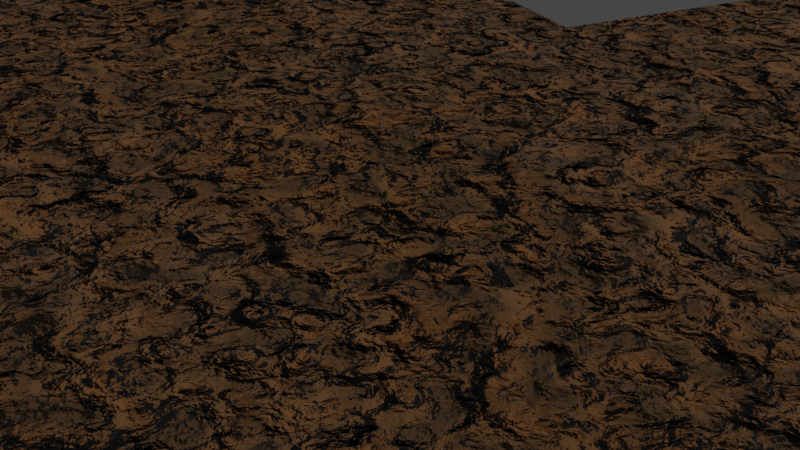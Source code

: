 # Source: Terrain.blend  (saved by Blender 3.0.42; exported with 4.5.12 LTS)
import bpy
from mathutils import Matrix  # noqa: F401  (used for matrix-valued properties, if any)

bpy.ops.wm.read_factory_settings(use_empty=True)
scene = bpy.context.scene
scene.name = 'Scene'

# ---- collections
col_collection = bpy.data.collections.new('Collection'); scene.collection.children.link(col_collection)

# ---- images (referenced by path relative to the original .blend; pixels are not part of the script)
import os
ASSET_DIR = os.environ.get("B2B_ASSET_DIR", "")  # directory of the original .blend (textures are referenced by path, not embedded)
HERE = os.path.dirname(os.path.abspath(__file__))  # packed textures are extracted next to this script under _unpacked/

def load_image(name, relpath, width, height, colorspace="sRGB"):
    """Load a texture the original file referenced (path relative to the .blend, or extracted next to this script)."""
    p = next((c for c in (os.path.join(HERE, relpath), os.path.join(ASSET_DIR, relpath)) if relpath and os.path.exists(c)), "")
    if p:
        img = bpy.data.images.load(p, check_existing=True)
        img.name = name
    else:  # same state as the original file: an image datablock whose file is absent (Cycles renders it pink)
        img = bpy.data.images.new(name, width, height)
        img.source = "FILE"
        img.filepath = "//" + (relpath or name)
    img.colorspace_settings.name = colorspace
    return img
img_terrain_albedo = load_image('Terrain_Albedo', 'Terrain_Albedo.png', 1024, 1024, 'sRGB')

# ---- materials (node trees are filled in below, after node groups)
mat_material_002 = bpy.data.materials.new('Material.002')

# ---- node groups
ng_nodegroup = bpy.data.node_groups.new('NodeGroup', 'ShaderNodeTree')
_s = ng_nodegroup.interface.new_socket(name='Vector', in_out='OUTPUT', socket_type='NodeSocketVector')
_s = ng_nodegroup.interface.new_socket(name='W', in_out='OUTPUT', socket_type='NodeSocketFloat')
_s = ng_nodegroup.interface.new_socket(name='UV', in_out='INPUT', socket_type='NodeSocketVector')
_s.min_value = -1e+04
_s.max_value = 1e+04
_s = ng_nodegroup.interface.new_socket(name='Tiling', in_out='INPUT', socket_type='NodeSocketFloat')
_s.default_value = 0.5
_s.min_value = -1e+04
_s.max_value = 1e+04
_N = ng_nodegroup.nodes; _L = ng_nodegroup.links
n0 = _N.new('ShaderNodeVectorMath'); n0.name = 'Vector Math'; n0.location = (-85, -72)
n0.operation = 'MULTIPLY'
n1 = _N.new('ShaderNodeMath'); n1.name = 'Math.001'; n1.location = (255, 80)
n1.operation = 'SINE'
n2 = _N.new('ShaderNodeMath'); n2.name = 'Math.002'; n2.location = (257, -75)
n2.operation = 'COSINE'
n3 = _N.new('ShaderNodeMath'); n3.name = 'Math.004'; n3.location = (256, 242)
n3.operation = 'COSINE'
n4 = _N.new('ShaderNodeSeparateXYZ'); n4.name = 'Separate XYZ'; n4.location = (84, -77)
n4.width = 139
n5 = _N.new('ShaderNodeCombineXYZ'); n5.name = 'Combine XYZ'; n5.location = (456, 70)
n6 = _N.new('ShaderNodeMath'); n6.name = 'Math.003'; n6.location = (462, -71)
n6.operation = 'SINE'
n7 = _N.new('NodeGroupOutput'); n7.name = 'Group Output'; n7.location = (652, 0)
n8 = _N.new('ShaderNodeMath'); n8.name = 'Math'; n8.location = (-297, -187)
n8.operation = 'DIVIDE'
n8.inputs[0].default_value = 6.283
n9 = _N.new('NodeGroupInput'); n9.name = 'Group Input'; n9.location = (-662, 0)
_L.new(n9.outputs[0], n0.inputs[0])
_L.new(n8.outputs[0], n0.inputs[1])
_L.new(n0.outputs[0], n4.inputs[0])
_L.new(n4.outputs[0], n3.inputs[0])
_L.new(n4.outputs[0], n1.inputs[0])
_L.new(n4.outputs[1], n2.inputs[0])
_L.new(n4.outputs[1], n6.inputs[0])
_L.new(n3.outputs[0], n5.inputs[0])
_L.new(n1.outputs[0], n5.inputs[1])
_L.new(n2.outputs[0], n5.inputs[2])
_L.new(n5.outputs[0], n7.inputs[0])
_L.new(n6.outputs[0], n7.inputs[1])
_L.new(n9.outputs[1], n8.inputs[1])
n7.is_active_output = True

# ---- material node trees
mat_material_002.use_nodes = True; mat_material_002.node_tree.nodes.clear()
_N = mat_material_002.node_tree.nodes; _L = mat_material_002.node_tree.links
n0 = _N.new('ShaderNodeOutputMaterial'); n0.name = 'Material Output'; n0.location = (729, 161)
n1 = _N.new('ShaderNodeTexCoord'); n1.name = 'Texture Coordinate'; n1.location = (-1777, -149)
n1.width = 141
n2 = _N.new('ShaderNodeMix'); n2.name = 'Mix'; n2.location = (-498, 345)
n2.data_type = 'RGBA'
n2.blend_type = 'DARKEN'
n2.inputs[0].default_value = 0.2
n3 = _N.new('ShaderNodeGroup'); n3.name = '4D TIler'; n3.location = (-1540, -35)
n3.width = 124
n3.node_tree = ng_nodegroup
n3.inputs[1].default_value = 2.0
n4 = _N.new('NodeReroute'); n4.name = 'Reroute.001'; n4.location = (-1150, -106)
n4.width = 16
n4.socket_idname = 'NodeSocketFloat'
n5 = _N.new('NodeReroute'); n5.name = 'Reroute'; n5.location = (-1141, -80)
n5.width = 16
n5.socket_idname = 'NodeSocketVector'
n6 = _N.new('ShaderNodeTexNoise'); n6.name = 'Noise Texture.002'; n6.location = (-864, 459)
n6.noise_dimensions = '4D'
n6.inputs[2].default_value = 0.6
n6.inputs[3].default_value = 0.0
n7 = _N.new('ShaderNodeTexNoise'); n7.name = 'Noise Texture.001'; n7.location = (-848, 163)
n7.noise_dimensions = '4D'
n7.inputs[2].default_value = 4.2
n7.inputs[3].default_value = 0.3
n7.inputs[4].default_value = 0.5733
n8 = _N.new('ShaderNodeTexNoise'); n8.name = 'Noise Texture'; n8.location = (-856, -133)
n8.noise_dimensions = '4D'
n8.inputs[2].default_value = 1.78
n8.inputs[3].default_value = 16.0
n8.inputs[4].default_value = 0.5267
n9 = _N.new('ShaderNodeBump'); n9.name = 'Bump'; n9.location = (-640, -203)
n9.inputs[1].default_value = 1.0
n9.inputs[2].default_value = 1.0
n10 = _N.new('ShaderNodeBump'); n10.name = 'Bump.001'; n10.location = (-62, -135)
n10.width = 150
n10.inputs[0].default_value = 0.4901
n10.inputs[1].default_value = 1.0
n10.inputs[2].default_value = 1.0
n11 = _N.new('ShaderNodeValToRGB'); n11.name = 'ColorRamp.001'; n11.location = (-397, 127)
n11.color_ramp.interpolation = 'EASE'
while len(n11.color_ramp.elements) > 1: n11.color_ramp.elements.remove(n11.color_ramp.elements[-1])
n11.color_ramp.elements[0].position = 0.3623; n11.color_ramp.elements[0].color = (0.06656, 0.06656, 0.06656, 1.0)
_e = n11.color_ramp.elements.new(0.7283); _e.color = (0.3127, 0.3127, 0.3127, 1.0)
_e = n11.color_ramp.elements.new(1.0); _e.color = (0.3866, 0.3866, 0.3866, 1.0)
n12 = _N.new('ShaderNodeValToRGB'); n12.name = 'ColorRamp'; n12.location = (-79, 409)
while len(n12.color_ramp.elements) > 1: n12.color_ramp.elements.remove(n12.color_ramp.elements[-1])
n12.color_ramp.elements[0].position = 0.3768; n12.color_ramp.elements[0].color = (0.1505, 0.0784, 0.02875, 1.0)
_e = n12.color_ramp.elements.new(0.8986); _e.color = (0.3334, 0.1312, 0.03306, 1.0)
n13 = _N.new('ShaderNodeTexImage'); n13.name = 'Image Texture'; n13.location = (-1123, -415)
n13.image = img_terrain_albedo
n14 = _N.new('ShaderNodeValToRGB'); n14.name = 'ColorRamp.002'; n14.location = (-385, 594)
while len(n14.color_ramp.elements) > 1: n14.color_ramp.elements.remove(n14.color_ramp.elements[-1])
n14.color_ramp.elements[0].position = 0.3659; n14.color_ramp.elements[0].color = (0.7367, 0.7367, 0.7367, 1.0)
_e = n14.color_ramp.elements.new(0.6341); _e.color = (1.0, 1.0, 1.0, 1.0)
n15 = _N.new('ShaderNodeBsdfPrincipled'); n15.name = 'Principled BSDF'; n15.location = (426, 140)
n15.distribution = 'GGX'
n15.subsurface_method = 'RANDOM_WALK_SKIN'
n15.inputs[3].default_value = 1.45
n15.inputs[27].default_value = (0.0, 0.0, 0.0, 1.0)
n15.inputs[28].default_value = 1.0
_L.new(n5.outputs[0], n8.inputs[0])
_L.new(n8.outputs[0], n9.inputs[3])
_L.new(n9.outputs[0], n10.inputs[4])
_L.new(n5.outputs[0], n7.inputs[0])
_L.new(n5.outputs[0], n6.inputs[0])
_L.new(n6.outputs[0], n2.inputs[7])
_L.new(n7.outputs[0], n2.inputs[6])
_L.new(n2.outputs[2], n12.inputs[0])
_L.new(n2.outputs[2], n11.inputs[0])
_L.new(n11.outputs[0], n10.inputs[3])
_L.new(n6.outputs[0], n14.inputs[0])
_L.new(n14.outputs[0], n15.inputs[2])
_L.new(n1.outputs[2], n13.inputs[0])
_L.new(n10.outputs[0], n15.inputs[5])
_L.new(n3.outputs[0], n5.inputs[0])
_L.new(n4.outputs[0], n7.inputs[1])
_L.new(n3.outputs[1], n4.inputs[0])
_L.new(n4.outputs[0], n6.inputs[1])
_L.new(n4.outputs[0], n8.inputs[1])
_L.new(n1.outputs[3], n3.inputs[0])
_L.new(n12.outputs[0], n15.inputs[0])
_L.new(n15.outputs[0], n0.inputs[0])
n0.is_active_output = True

# ---- world
world_world = bpy.data.worlds.new('World'); scene.world = world_world
world_world.use_nodes = True; world_world.node_tree.nodes.clear()
_N = world_world.node_tree.nodes; _L = world_world.node_tree.links
n0 = _N.new('ShaderNodeOutputWorld'); n0.name = 'World Output'; n0.location = (300, 300)
n1 = _N.new('ShaderNodeBackground'); n1.name = 'Background'; n1.location = (10, 300)
n1.inputs[0].default_value = (0.05088, 0.05088, 0.05088, 1.0)
_L.new(n1.outputs[0], n0.inputs[0])
n0.is_active_output = True
world_world.color = (0.05088, 0.05088, 0.05088)
world_world.use_sun_shadow = False
world_world.sun_shadow_jitter_overblur = 0.0

# ---- cameras
cam_camera_001 = bpy.data.cameras.new('Camera.001')

# ---- lights
light_sun = bpy.data.lights.new('Sun', 'SUN')
light_sun.transmission_factor = 0.0
light_sun.energy = 1.0
light_sun.shadow_soft_size = 0.125

# ---- meshes
me_plane = bpy.data.meshes.new('Plane')
me_plane.from_pydata([(-1.0, -1.0, 0.0), (1.0, -1.0, 0.0), (-1.0, 1.0, 0.0), (1.0, 1.0, 0.0)], [], [(0, 1, 3, 2)])
_uv = me_plane.uv_layers.new(name='UVMap')
_uv.uv.foreach_set('vector', [0.0, 0.0, 1.0, 0.0, 1.0, 1.0, 0.0, 1.0])
me_plane.materials.append(mat_material_002)
me_plane.use_remesh_fix_poles = True
me_plane.use_remesh_preserve_attributes = False
me_plane.update()
me_plane_001 = bpy.data.meshes.new('Plane.001')
me_plane_001.from_pydata([(-1.0, -1.0, 0.0), (1.0, -1.0, 0.0), (-1.0, 1.0, 0.0), (1.0, 1.0, 0.0)], [], [(0, 1, 3, 2)])
_uv = me_plane_001.uv_layers.new(name='UVMap')
_uv.uv.foreach_set('vector', [0.0, 0.0, 1.0, 0.0, 1.0, 1.0, 0.0, 1.0])
me_plane_001.materials.append(mat_material_002)
me_plane_001.use_remesh_fix_poles = True
me_plane_001.use_remesh_preserve_attributes = False
me_plane_001.update()
me_plane_002 = bpy.data.meshes.new('Plane.002')
me_plane_002.from_pydata([(-1.0, -1.0, 0.0), (1.0, -1.0, 0.0), (-1.0, 1.0, 0.0), (1.0, 1.0, 0.0)], [], [(0, 1, 3, 2)])
_uv = me_plane_002.uv_layers.new(name='UVMap')
_uv.uv.foreach_set('vector', [0.0, 0.0, 1.0, 0.0, 1.0, 1.0, 0.0, 1.0])
me_plane_002.materials.append(mat_material_002)
me_plane_002.use_remesh_fix_poles = True
me_plane_002.use_remesh_preserve_attributes = False
me_plane_002.update()
me_plane_003 = bpy.data.meshes.new('Plane.003')
me_plane_003.from_pydata([(-1.0, -1.0, 0.0), (1.0, -1.0, 0.0), (-1.0, 1.0, 0.0), (1.0, 1.0, 0.0)], [], [(0, 1, 3, 2)])
_uv = me_plane_003.uv_layers.new(name='UVMap')
_uv.uv.foreach_set('vector', [0.0, 0.0, 1.0, 0.0, 1.0, 1.0, 0.0, 1.0])
me_plane_003.materials.append(mat_material_002)
me_plane_003.use_remesh_fix_poles = True
me_plane_003.use_remesh_preserve_attributes = False
me_plane_003.update()
me_plane_004 = bpy.data.meshes.new('Plane.004')
me_plane_004.from_pydata([(-1.0, -1.0, 0.0), (1.0, -1.0, 0.0), (-1.0, 1.0, 0.0), (1.0, 1.0, 0.0)], [], [(0, 1, 3, 2)])
_uv = me_plane_004.uv_layers.new(name='UVMap')
_uv.uv.foreach_set('vector', [0.0, 0.0, 1.0, 0.0, 1.0, 1.0, 0.0, 1.0])
me_plane_004.materials.append(mat_material_002)
me_plane_004.use_remesh_fix_poles = True
me_plane_004.use_remesh_preserve_attributes = False
me_plane_004.update()

# ---- objects
ob_plane = bpy.data.objects.new('Plane', me_plane)
ob_plane_001 = bpy.data.objects.new('Plane.001', me_plane_001)
ob_plane_002 = bpy.data.objects.new('Plane.002', me_plane_002)
ob_plane_003 = bpy.data.objects.new('Plane.003', me_plane_003)
ob_plane_004 = bpy.data.objects.new('Plane.004', me_plane_004)
ob_camera = bpy.data.objects.new('Camera', cam_camera_001)
ob_sun = bpy.data.objects.new('Sun', light_sun)

# ---- transforms, parenting, visibility, modifiers, constraints
ob_plane.location = (0.0, 0.0, 0.0)
ob_plane_001.location = (2.0, 0.0, 0.0)
ob_plane_002.location = (-2.0, 0.0, 0.0)
ob_plane_003.location = (0.0, 2.0, 0.0)
ob_plane_004.location = (0.0, -2.0, 0.0)
ob_camera.location = (1.769, -0.7814, 0.9631)
ob_camera.rotation_euler = (1.109, 0.01327, 1.148)
ob_sun.location = (0.0, 0.0, 2.937)
ob_sun.rotation_euler = (-0.5044, 0.06126, -0.01579)

# ---- collection membership
col_collection.objects.link(ob_plane)
col_collection.objects.link(ob_plane_001)
col_collection.objects.link(ob_plane_002)
col_collection.objects.link(ob_plane_003)
col_collection.objects.link(ob_plane_004)
col_collection.objects.link(ob_camera)
col_collection.objects.link(ob_sun)

# ---- scene / render settings (as saved in the file)
scene.camera = ob_camera
scene.frame_start = 1; scene.frame_end = 250; scene.frame_set(1)
scene.render.engine = 'CYCLES'
scene.cycles.feature_set = 'EXPERIMENTAL'
scene.cycles.samples = 1
scene.cycles.sampling_pattern = 'TABULATED_SOBOL'
scene.cycles.use_light_tree = False
scene.view_settings.view_transform = 'Filmic'
bpy.context.view_layer.update()
